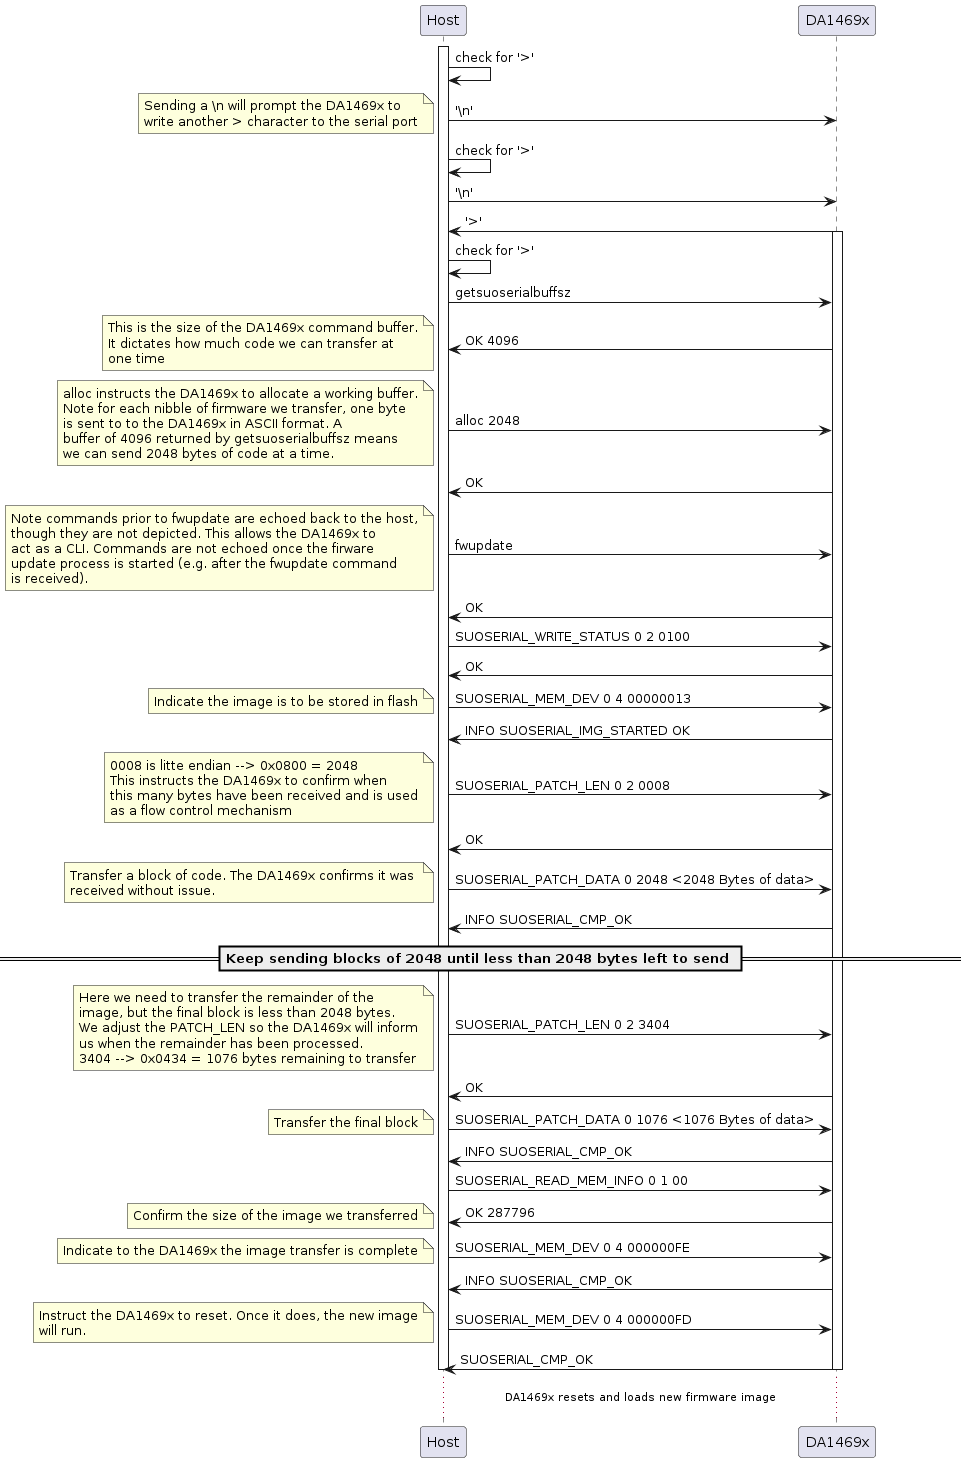

The diagram above was rendered by PlantUML. Its source (embedded in the PNG):
@startuml
participant Host as ht
participant DA1469x as tgt

activate ht
ht -> ht: check for '>'
ht -> tgt: '\\n'
note left
Sending a \n will prompt the DA1469x to
write another > character to the serial port
end note
ht -> ht : check for '>'
ht -> tgt: '\\n'
tgt -> ht: '>'
activate tgt
ht -> ht: check for '>'

ht -> tgt: getsuoserialbuffsz
tgt -> ht: OK 4096
note left
This is the size of the DA1469x command buffer.
It dictates how much code we can transfer at
one time
end note

ht -> tgt: alloc 2048
note left
alloc instructs the DA1469x to allocate a working buffer.
Note for each nibble of firmware we transfer, one byte
is sent to to the DA1469x in ASCII format. A 
buffer of 4096 returned by getsuoserialbuffsz means
we can send 2048 bytes of code at a time.
end note
tgt -> ht: OK

ht -> tgt: fwupdate
note left
Note commands prior to fwupdate are echoed back to the host,
though they are not depicted. This allows the DA1469x to
act as a CLI. Commands are not echoed once the firware 
update process is started (e.g. after the fwupdate command
is received).
end note
tgt -> ht: OK

ht -> tgt: SUOSERIAL_WRITE_STATUS 0 2 0100
tgt -> ht: OK

ht -> tgt: SUOSERIAL_MEM_DEV 0 4 00000013
note left
Indicate the image is to be stored in flash
end note
tgt -> ht: INFO SUOSERIAL_IMG_STARTED OK

ht -> tgt: SUOSERIAL_PATCH_LEN 0 2 0008
note left
0008 is litte endian --> 0x0800 = 2048
This instructs the DA1469x to confirm when 
this many bytes have been received and is used
as a flow control mechanism
end note
tgt -> ht: OK

ht -> tgt: SUOSERIAL_PATCH_DATA 0 2048 <2048 Bytes of data>
note left
Transfer a block of code. The DA1469x confirms it was 
received without issue.
end note
tgt -> ht: INFO SUOSERIAL_CMP_OK

== Keep sending blocks of 2048 until less than 2048 bytes left to send ==

ht -> tgt: SUOSERIAL_PATCH_LEN 0 2 3404
note left
Here we need to transfer the remainder of the
image, but the final block is less than 2048 bytes.
We adjust the PATCH_LEN so the DA1469x will inform
us when the remainder has been processed. 
3404 --> 0x0434 = 1076 bytes remaining to transfer
end note
tgt -> ht: OK

ht -> tgt: SUOSERIAL_PATCH_DATA 0 1076 <1076 Bytes of data>
note left
Transfer the final block
end note

tgt -> ht: INFO SUOSERIAL_CMP_OK

ht -> tgt: SUOSERIAL_READ_MEM_INFO 0 1 00
tgt -> ht: OK 287796
note left
Confirm the size of the image we transferred
end note

ht -> tgt: SUOSERIAL_MEM_DEV 0 4 000000FE
note left
Indicate to the DA1469x the image transfer is complete
end note
tgt -> ht: INFO SUOSERIAL_CMP_OK

ht -> tgt: SUOSERIAL_MEM_DEV 0 4 000000FD
note left
Instruct the DA1469x to reset. Once it does, the new image
will run.
end note
tgt -> ht: SUOSERIAL_CMP_OK
deactivate ht
deactivate tgt

...DA1469x resets and loads new firmware image...
@enduml